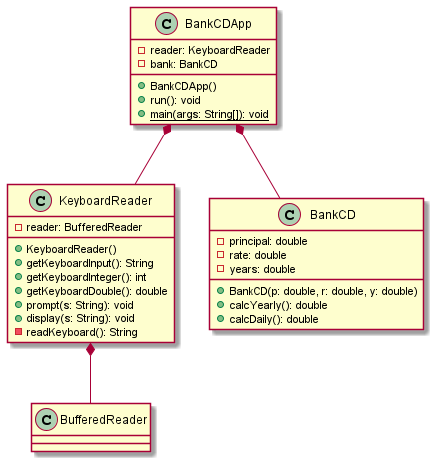

The diagram above was rendered by PlantUML. Its source (embedded in the PNG):
@startuml
class KeyboardReader
{
	-reader: BufferedReader
	+KeyboardReader()
	+getKeyboardInput(): String
	+getKeyboardInteger(): int
	+getKeyboardDouble(): double
	+prompt(s: String): void
	+display(s: String): void
	-readKeyboard(): String
}

class BankCD
{
	-principal: double
	-rate: double
	-years: double
	+BankCD(p: double, r: double, y: double)
	+calcYearly(): double
	+calcDaily(): double
}

class BankCDApp
{
	-reader: KeyboardReader
	-bank: BankCD
	+BankCDApp()
	+run(): void
	+{static} main(args: String[]): void
}


BankCDApp *-- BankCD
BankCDApp *-- KeyboardReader
KeyboardReader *-- BufferedReader
@enduml